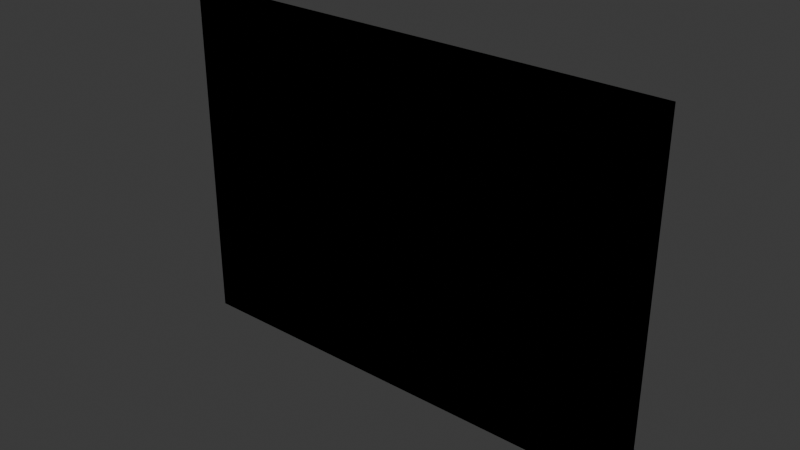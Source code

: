 # Source: LayerMap.blend  (saved by Blender 4.5.88; exported with 4.5.12 LTS)
import bpy
from mathutils import Matrix  # noqa: F401  (used for matrix-valued properties, if any)

bpy.ops.wm.read_factory_settings(use_empty=True)
scene = bpy.context.scene
scene.name = 'Scene'

# ---- collections
col_collection = bpy.data.collections.new('Collection'); scene.collection.children.link(col_collection)

# ---- world
world_world = bpy.data.worlds.new('World'); scene.world = world_world
world_world.use_nodes = True; world_world.node_tree.nodes.clear()
_N = world_world.node_tree.nodes; _L = world_world.node_tree.links
n0 = _N.new('ShaderNodeOutputWorld'); n0.name = 'World Output'; n0.location = (200, 100)
n1 = _N.new('ShaderNodeBackground'); n1.name = 'Background'; n1.location = (-200, 100)
n1.inputs[0].default_value = (0.05088, 0.05088, 0.05088, 1.0)
_L.new(n1.outputs[0], n0.inputs[0])
n0.is_active_output = True
world_world.color = (0.05088, 0.05088, 0.05088)
world_world.sun_shadow_jitter_overblur = 0.0

# ---- meshes
me_plane = bpy.data.meshes.new('Plane')
me_plane.from_pydata([(-17.5, 0.0, 12.5), (17.5, 0.0, 12.5), (-17.5, 0.0, -12.5), (17.5, 0.0, -12.5), (-12.5, 0.0, 12.5), (-7.5, 0.0, 12.5), (-2.5, 0.0, 12.5), (2.5, 0.0, 12.5), (7.5, 0.0, 12.5), (12.5, 0.0, 12.5), (12.5, 0.0, -12.5), (7.5, 0.0, -12.5), (2.5, 0.0, -12.5), (-2.5, 0.0, -12.5), (-7.5, 0.0, -12.5), (-12.5, 0.0, -12.5), (-17.5, 0.0, -7.5), (-17.5, 0.0, -2.5), (-17.5, 0.0, 2.5), (-17.5, 0.0, 7.5), (17.5, 0.0, 7.5), (17.5, 0.0, 2.5), (17.5, 0.0, -2.5), (17.5, 0.0, -7.5), (-12.5, 0.0, 7.5), (-12.5, 0.0, 2.5), (-12.5, 0.0, -2.5), (-12.5, 0.0, -7.5), (-7.5, 0.0, 7.5), (-7.5, 0.0, 2.5), (-7.5, 0.0, -2.5), (-7.5, 0.0, -7.5), (-2.5, 0.0, 7.5), (-2.5, 0.0, 2.5), (-2.5, 0.0, -2.5), (-2.5, 0.0, -7.5), (2.5, 0.0, 7.5), (2.5, 0.0, 2.5), (2.5, 0.0, -2.5), (2.5, 0.0, -7.5), (7.5, 0.0, 7.5), (7.5, 0.0, 2.5), (7.5, 0.0, -2.5), (7.5, 0.0, -7.5), (12.5, 0.0, 7.5), (12.5, 0.0, 2.5), (12.5, 0.0, -2.5), (12.5, 0.0, -7.5)], [], [(47, 23, 3, 10), (16, 27, 15, 2), (27, 31, 14, 15), (31, 35, 13, 14), (35, 39, 12, 13), (39, 43, 11, 12), (43, 47, 10, 11), (8, 9, 44, 40), (40, 44, 45, 41), (41, 45, 46, 42), (42, 46, 47, 43), (7, 8, 40, 36), (36, 40, 41, 37), (37, 41, 42, 38), (38, 42, 43, 39), (6, 7, 36, 32), (32, 36, 37, 33), (33, 37, 38, 34), (34, 38, 39, 35), (5, 6, 32, 28), (28, 32, 33, 29), (29, 33, 34, 30), (30, 34, 35, 31), (4, 5, 28, 24), (24, 28, 29, 25), (25, 29, 30, 26), (26, 30, 31, 27), (0, 4, 24, 19), (19, 24, 25, 18), (18, 25, 26, 17), (17, 26, 27, 16), (9, 1, 20, 44), (44, 20, 21, 45), (45, 21, 22, 46), (46, 22, 23, 47)])
_uv = me_plane.uv_layers.new(name='UVMap')
_uv.uv.foreach_set('vector', [0.8571, 0.8, 1.0, 0.8, 1.0, 1.0, 0.8571, 1.0, 0.0, 0.8, 0.1429, 0.8, 0.1429, 1.0, 0.0, 1.0, 0.1429, 0.8, 0.2857, 0.8, 0.2857, 1.0, 0.1429, 1.0, 0.2857, 0.8, 0.4286, 0.8, 0.4286, 1.0, 0.2857, 1.0, 0.4286, 0.8, 0.5714, 0.8, 0.5714, 1.0, 0.4286, 1.0, 0.5714, 0.8, 0.7143, 0.8, 0.7143, 1.0, 0.5714, 1.0, 0.7143, 0.8, 0.8571, 0.8, 0.8571, 1.0, 0.7143, 1.0, 0.7143, 0.0, 0.8571, 0.0, 0.8571, 0.2, 0.7143, 0.2, 0.7143, 0.2, 0.8571, 0.2, 0.8571, 0.4, 0.7143, 0.4, 0.7143, 0.4, 0.8571, 0.4, 0.8571, 0.6, 0.7143, 0.6, 0.7143, 0.6, 0.8571, 0.6, 0.8571, 0.8, 0.7143, 0.8, 0.5714, 0.0, 0.7143, 0.0, 0.7143, 0.2, 0.5714, 0.2, 0.5714, 0.2, 0.7143, 0.2, 0.7143, 0.4, 0.5714, 0.4, 0.5714, 0.4, 0.7143, 0.4, 0.7143, 0.6, 0.5714, 0.6, 0.5714, 0.6, 0.7143, 0.6, 0.7143, 0.8, 0.5714, 0.8, 0.4286, 0.0, 0.5714, 0.0, 0.5714, 0.2, 0.4286, 0.2, 0.4286, 0.2, 0.5714, 0.2, 0.5714, 0.4, 0.4286, 0.4, 0.4286, 0.4, 0.5714, 0.4, 0.5714, 0.6, 0.4286, 0.6, 0.4286, 0.6, 0.5714, 0.6, 0.5714, 0.8, 0.4286, 0.8, 0.2857, 0.0, 0.4286, 0.0, 0.4286, 0.2, 0.2857, 0.2, 0.2857, 0.2, 0.4286, 0.2, 0.4286, 0.4, 0.2857, 0.4, 0.2857, 0.4, 0.4286, 0.4, 0.4286, 0.6, 0.2857, 0.6, 0.2857, 0.6, 0.4286, 0.6, 0.4286, 0.8, 0.2857, 0.8, 0.1429, 0.0, 0.2857, 0.0, 0.2857, 0.2, 0.1429, 0.2, 0.1429, 0.2, 0.2857, 0.2, 0.2857, 0.4, 0.1429, 0.4, 0.1429, 0.4, 0.2857, 0.4, 0.2857, 0.6, 0.1429, 0.6, 0.1429, 0.6, 0.2857, 0.6, 0.2857, 0.8, 0.1429, 0.8, 0.0, 0.0, 0.1429, 0.0, 0.1429, 0.2, 0.0, 0.2, 0.0, 0.2, 0.1429, 0.2, 0.1429, 0.4, 0.0, 0.4, 0.0, 0.4, 0.1429, 0.4, 0.1429, 0.6, 0.0, 0.6, 0.0, 0.6, 0.1429, 0.6, 0.1429, 0.8, 0.0, 0.8, 0.8571, 0.0, 1.0, 0.0, 1.0, 0.2, 0.8571, 0.2, 0.8571, 0.2, 1.0, 0.2, 1.0, 0.4, 0.8571, 0.4, 0.8571, 0.4, 1.0, 0.4, 1.0, 0.6, 0.8571, 0.6, 0.8571, 0.6, 1.0, 0.6, 1.0, 0.8, 0.8571, 0.8])
me_plane.update()
me_plane_002 = bpy.data.meshes.new('Plane.002')
me_plane_002.from_pydata([(-17.5, 0.0, 12.5), (17.5, 0.0, 12.5), (-17.5, 0.0, -12.5), (17.5, 0.0, -12.5), (-12.5, 0.0, 12.5), (-7.5, 0.0, 12.5), (-2.5, 0.0, 12.5), (2.5, 0.0, 12.5), (7.5, 0.0, 12.5), (12.5, 0.0, 12.5), (12.5, 0.0, -12.5), (7.5, 0.0, -12.5), (2.5, 0.0, -12.5), (-2.5, 0.0, -12.5), (-7.5, 0.0, -12.5), (-12.5, 0.0, -12.5), (-17.5, 0.0, -7.5), (-17.5, 0.0, -2.5), (-17.5, 0.0, 2.5), (-17.5, 0.0, 7.5), (17.5, 0.0, 7.5), (17.5, 0.0, 2.5), (17.5, 0.0, -2.5), (17.5, 0.0, -7.5), (-12.5, 0.0, 7.5), (-12.5, 0.0, 2.5), (-12.5, 0.0, -2.5), (-12.5, 0.0, -7.5), (-7.5, 0.0, 7.5), (-7.5, 0.0, -7.5), (-2.5, 0.0, 7.5), (-2.5, 0.0, -7.5), (2.5, 0.0, 7.5), (2.5, 0.0, -2.5), (2.5, 0.0, -7.5), (7.5, 0.0, 7.5), (7.5, 0.0, 2.5), (7.5, 0.0, -2.5), (7.5, 0.0, -7.5), (12.5, 0.0, 7.5), (12.5, 0.0, 2.5), (12.5, 0.0, -2.5), (12.5, 0.0, -7.5)], [], [(42, 23, 3, 10), (16, 27, 15, 2), (27, 29, 14, 15), (29, 31, 13, 14), (31, 34, 12, 13), (34, 38, 11, 12), (38, 42, 10, 11), (8, 9, 39, 35), (35, 39, 40, 36), (36, 40, 41, 37), (37, 41, 42, 38), (7, 8, 35, 32), (33, 37, 38, 34), (6, 7, 32, 30), (5, 6, 30, 28), (4, 5, 28, 24), (0, 4, 24, 19), (19, 24, 25, 18), (18, 25, 26, 17), (17, 26, 27, 16), (9, 1, 20, 39), (39, 20, 21, 40), (40, 21, 22, 41), (41, 22, 23, 42)])
_uv = me_plane_002.uv_layers.new(name='UVMap')
_uv.uv.foreach_set('vector', [0.8571, 0.8, 1.0, 0.8, 1.0, 1.0, 0.8571, 1.0, 0.0, 0.8, 0.1429, 0.8, 0.1429, 1.0, 0.0, 1.0, 0.1429, 0.8, 0.2857, 0.8, 0.2857, 1.0, 0.1429, 1.0, 0.2857, 0.8, 0.4286, 0.8, 0.4286, 1.0, 0.2857, 1.0, 0.4286, 0.8, 0.5714, 0.8, 0.5714, 1.0, 0.4286, 1.0, 0.5714, 0.8, 0.7143, 0.8, 0.7143, 1.0, 0.5714, 1.0, 0.7143, 0.8, 0.8571, 0.8, 0.8571, 1.0, 0.7143, 1.0, 0.7143, 0.0, 0.8571, 0.0, 0.8571, 0.2, 0.7143, 0.2, 0.7143, 0.2, 0.8571, 0.2, 0.8571, 0.4, 0.7143, 0.4, 0.7143, 0.4, 0.8571, 0.4, 0.8571, 0.6, 0.7143, 0.6, 0.7143, 0.6, 0.8571, 0.6, 0.8571, 0.8, 0.7143, 0.8, 0.5714, 0.0, 0.7143, 0.0, 0.7143, 0.2, 0.5714, 0.2, 0.5714, 0.6, 0.7143, 0.6, 0.7143, 0.8, 0.5714, 0.8, 0.4286, 0.0, 0.5714, 0.0, 0.5714, 0.2, 0.4286, 0.2, 0.2857, 0.0, 0.4286, 0.0, 0.4286, 0.2, 0.2857, 0.2, 0.1429, 0.0, 0.2857, 0.0, 0.2857, 0.2, 0.1429, 0.2, 0.0, 0.0, 0.1429, 0.0, 0.1429, 0.2, 0.0, 0.2, 0.0, 0.2, 0.1429, 0.2, 0.1429, 0.4, 0.0, 0.4, 0.0, 0.4, 0.1429, 0.4, 0.1429, 0.6, 0.0, 0.6, 0.0, 0.6, 0.1429, 0.6, 0.1429, 0.8, 0.0, 0.8, 0.8571, 0.0, 1.0, 0.0, 1.0, 0.2, 0.8571, 0.2, 0.8571, 0.2, 1.0, 0.2, 1.0, 0.4, 0.8571, 0.4, 0.8571, 0.4, 1.0, 0.4, 1.0, 0.6, 0.8571, 0.6, 0.8571, 0.6, 1.0, 0.6, 1.0, 0.8, 0.8571, 0.8])
me_plane_002.update()
me_plane_003 = bpy.data.meshes.new('Plane.003')
me_plane_003.from_pydata([(-17.5, 0.0, 12.5), (17.5, 0.0, 12.5), (-17.5, 0.0, -12.5), (17.5, 0.0, -12.5), (-12.5, 0.0, 12.5), (-7.5, 0.0, 12.5), (-2.5, 0.0, 12.5), (2.5, 0.0, 12.5), (7.5, 0.0, 12.5), (12.5, 0.0, 12.5), (12.5, 0.0, -12.5), (7.5, 0.0, -12.5), (2.5, 0.0, -12.5), (-2.5, 0.0, -12.5), (-7.5, 0.0, -12.5), (-12.5, 0.0, -12.5), (-17.5, 0.0, -7.5), (-17.5, 0.0, -2.5), (-17.5, 0.0, 2.5), (-17.5, 0.0, 7.5), (17.5, 0.0, 7.5), (17.5, 0.0, 2.5), (17.5, 0.0, -2.5), (17.5, 0.0, -7.5), (-12.5, 0.0, 7.5), (-12.5, 0.0, 2.5), (-12.5, 0.0, -2.5), (-12.5, 0.0, -7.5), (-7.5, 0.0, 7.5), (-7.5, 0.0, 2.5), (-7.5, 0.0, -2.5), (-7.5, 0.0, -7.5), (-2.5, 0.0, 7.5), (-2.5, 0.0, 2.5), (-2.5, 0.0, -2.5), (-2.5, 0.0, -7.5), (2.5, 0.0, 7.5), (2.5, 0.0, 2.5), (2.5, 0.0, -2.5), (2.5, 0.0, -7.5), (7.5, 0.0, 7.5), (7.5, 0.0, 2.5), (7.5, 0.0, -2.5), (7.5, 0.0, -7.5), (12.5, 0.0, 7.5), (12.5, 0.0, 2.5), (12.5, 0.0, -2.5), (12.5, 0.0, -7.5)], [], [(47, 23, 3, 10), (16, 27, 15, 2), (27, 31, 14, 15), (31, 35, 13, 14), (35, 39, 12, 13), (39, 43, 11, 12), (43, 47, 10, 11), (8, 9, 44, 40), (40, 44, 45, 41), (41, 45, 46, 42), (42, 46, 47, 43), (7, 8, 40, 36), (36, 40, 41, 37), (38, 42, 43, 39), (6, 7, 36, 32), (32, 36, 37, 33), (34, 38, 39, 35), (5, 6, 32, 28), (28, 32, 33, 29), (30, 34, 35, 31), (4, 5, 28, 24), (24, 28, 29, 25), (25, 29, 30, 26), (26, 30, 31, 27), (0, 4, 24, 19), (19, 24, 25, 18), (18, 25, 26, 17), (17, 26, 27, 16), (9, 1, 20, 44), (44, 20, 21, 45), (45, 21, 22, 46), (46, 22, 23, 47)])
_uv = me_plane_003.uv_layers.new(name='UVMap')
_uv.uv.foreach_set('vector', [0.8571, 0.8, 1.0, 0.8, 1.0, 1.0, 0.8571, 1.0, 0.0, 0.8, 0.1429, 0.8, 0.1429, 1.0, 0.0, 1.0, 0.1429, 0.8, 0.2857, 0.8, 0.2857, 1.0, 0.1429, 1.0, 0.2857, 0.8, 0.4286, 0.8, 0.4286, 1.0, 0.2857, 1.0, 0.4286, 0.8, 0.5714, 0.8, 0.5714, 1.0, 0.4286, 1.0, 0.5714, 0.8, 0.7143, 0.8, 0.7143, 1.0, 0.5714, 1.0, 0.7143, 0.8, 0.8571, 0.8, 0.8571, 1.0, 0.7143, 1.0, 0.7143, 0.0, 0.8571, 0.0, 0.8571, 0.2, 0.7143, 0.2, 0.7143, 0.2, 0.8571, 0.2, 0.8571, 0.4, 0.7143, 0.4, 0.7143, 0.4, 0.8571, 0.4, 0.8571, 0.6, 0.7143, 0.6, 0.7143, 0.6, 0.8571, 0.6, 0.8571, 0.8, 0.7143, 0.8, 0.5714, 0.0, 0.7143, 0.0, 0.7143, 0.2, 0.5714, 0.2, 0.5714, 0.2, 0.7143, 0.2, 0.7143, 0.4, 0.5714, 0.4, 0.5714, 0.6, 0.7143, 0.6, 0.7143, 0.8, 0.5714, 0.8, 0.4286, 0.0, 0.5714, 0.0, 0.5714, 0.2, 0.4286, 0.2, 0.4286, 0.2, 0.5714, 0.2, 0.5714, 0.4, 0.4286, 0.4, 0.4286, 0.6, 0.5714, 0.6, 0.5714, 0.8, 0.4286, 0.8, 0.2857, 0.0, 0.4286, 0.0, 0.4286, 0.2, 0.2857, 0.2, 0.2857, 0.2, 0.4286, 0.2, 0.4286, 0.4, 0.2857, 0.4, 0.2857, 0.6, 0.4286, 0.6, 0.4286, 0.8, 0.2857, 0.8, 0.1429, 0.0, 0.2857, 0.0, 0.2857, 0.2, 0.1429, 0.2, 0.1429, 0.2, 0.2857, 0.2, 0.2857, 0.4, 0.1429, 0.4, 0.1429, 0.4, 0.2857, 0.4, 0.2857, 0.6, 0.1429, 0.6, 0.1429, 0.6, 0.2857, 0.6, 0.2857, 0.8, 0.1429, 0.8, 0.0, 0.0, 0.1429, 0.0, 0.1429, 0.2, 0.0, 0.2, 0.0, 0.2, 0.1429, 0.2, 0.1429, 0.4, 0.0, 0.4, 0.0, 0.4, 0.1429, 0.4, 0.1429, 0.6, 0.0, 0.6, 0.0, 0.6, 0.1429, 0.6, 0.1429, 0.8, 0.0, 0.8, 0.8571, 0.0, 1.0, 0.0, 1.0, 0.2, 0.8571, 0.2, 0.8571, 0.2, 1.0, 0.2, 1.0, 0.4, 0.8571, 0.4, 0.8571, 0.4, 1.0, 0.4, 1.0, 0.6, 0.8571, 0.6, 0.8571, 0.6, 1.0, 0.6, 1.0, 0.8, 0.8571, 0.8])
me_plane_003.update()
me_plane_004 = bpy.data.meshes.new('Plane.004')
me_plane_004.from_pydata([(17.5, 0.0, 12.5), (17.5, 0.0, -12.5), (-12.5, 0.0, 12.5), (-7.5, 0.0, 12.5), (-2.5, 0.0, 12.5), (2.5, 0.0, 12.5), (7.5, 0.0, 12.5), (12.5, 0.0, 12.5), (12.5, 0.0, -12.5), (7.5, 0.0, -12.5), (2.5, 0.0, -12.5), (-2.5, 0.0, -12.5), (-7.5, 0.0, -12.5), (-12.5, 0.0, -12.5), (-17.5, 0.0, -7.5), (-17.5, 0.0, -2.5), (-17.5, 0.0, 2.5), (-17.5, 0.0, 7.5), (17.5, 0.0, 7.5), (17.5, 0.0, 2.5), (17.5, 0.0, -2.5), (17.5, 0.0, -7.5), (-12.5, 0.0, 7.5), (-12.5, 0.0, 2.5), (-12.5, 0.0, -2.5), (-12.5, 0.0, -7.5), (-7.5, 0.0, 7.5), (-7.5, 0.0, 2.5), (-7.5, 0.0, -2.5), (-7.5, 0.0, -7.5), (-2.5, 0.0, 7.5), (-2.5, 0.0, 2.5), (-2.5, 0.0, -2.5), (-2.5, 0.0, -7.5), (2.5, 0.0, 7.5), (2.5, 0.0, -2.5), (2.5, 0.0, -7.5), (7.5, 0.0, 7.5), (7.5, 0.0, 2.5), (7.5, 0.0, -2.5), (7.5, 0.0, -7.5), (12.5, 0.0, 7.5), (12.5, 0.0, 2.5), (12.5, 0.0, -2.5), (12.5, 0.0, -7.5)], [], [(44, 21, 1, 8), (25, 29, 12, 13), (29, 33, 11, 12), (33, 36, 10, 11), (36, 40, 9, 10), (40, 44, 8, 9), (6, 7, 41, 37), (37, 41, 42, 38), (39, 43, 44, 40), (5, 6, 37, 34), (35, 39, 40, 36), (4, 5, 34, 30), (3, 4, 30, 26), (26, 30, 31, 27), (28, 32, 33, 29), (2, 3, 26, 22), (22, 26, 27, 23), (24, 28, 29, 25), (17, 22, 23, 16), (16, 23, 24, 15), (15, 24, 25, 14), (7, 0, 18, 41), (41, 18, 19, 42), (42, 19, 20, 43), (43, 20, 21, 44)])
_uv = me_plane_004.uv_layers.new(name='UVMap')
_uv.uv.foreach_set('vector', [0.8571, 0.8, 1.0, 0.8, 1.0, 1.0, 0.8571, 1.0, 0.1429, 0.8, 0.2857, 0.8, 0.2857, 1.0, 0.1429, 1.0, 0.2857, 0.8, 0.4286, 0.8, 0.4286, 1.0, 0.2857, 1.0, 0.4286, 0.8, 0.5714, 0.8, 0.5714, 1.0, 0.4286, 1.0, 0.5714, 0.8, 0.7143, 0.8, 0.7143, 1.0, 0.5714, 1.0, 0.7143, 0.8, 0.8571, 0.8, 0.8571, 1.0, 0.7143, 1.0, 0.7143, 0.0, 0.8571, 0.0, 0.8571, 0.2, 0.7143, 0.2, 0.7143, 0.2, 0.8571, 0.2, 0.8571, 0.4, 0.7143, 0.4, 0.7143, 0.6, 0.8571, 0.6, 0.8571, 0.8, 0.7143, 0.8, 0.5714, 0.0, 0.7143, 0.0, 0.7143, 0.2, 0.5714, 0.2, 0.5714, 0.6, 0.7143, 0.6, 0.7143, 0.8, 0.5714, 0.8, 0.4286, 0.0, 0.5714, 0.0, 0.5714, 0.2, 0.4286, 0.2, 0.2857, 0.0, 0.4286, 0.0, 0.4286, 0.2, 0.2857, 0.2, 0.2857, 0.2, 0.4286, 0.2, 0.4286, 0.4, 0.2857, 0.4, 0.2857, 0.6, 0.4286, 0.6, 0.4286, 0.8, 0.2857, 0.8, 0.1429, 0.0, 0.2857, 0.0, 0.2857, 0.2, 0.1429, 0.2, 0.1429, 0.2, 0.2857, 0.2, 0.2857, 0.4, 0.1429, 0.4, 0.1429, 0.6, 0.2857, 0.6, 0.2857, 0.8, 0.1429, 0.8, 0.0, 0.2, 0.1429, 0.2, 0.1429, 0.4, 0.0, 0.4, 0.0, 0.4, 0.1429, 0.4, 0.1429, 0.6, 0.0, 0.6, 0.0, 0.6, 0.1429, 0.6, 0.1429, 0.8, 0.0, 0.8, 0.8571, 0.0, 1.0, 0.0, 1.0, 0.2, 0.8571, 0.2, 0.8571, 0.2, 1.0, 0.2, 1.0, 0.4, 0.8571, 0.4, 0.8571, 0.4, 1.0, 0.4, 1.0, 0.6, 0.8571, 0.6, 0.8571, 0.6, 1.0, 0.6, 1.0, 0.8, 0.8571, 0.8])
me_plane_004.update()
me_plane_005 = bpy.data.meshes.new('Plane.005')
me_plane_005.from_pydata([(-17.5, 0.0, 12.5), (17.5, 0.0, 12.5), (-17.5, 0.0, -12.5), (17.5, 0.0, -12.5), (-12.5, 0.0, 12.5), (-7.5, 0.0, 12.5), (-2.5, 0.0, 12.5), (2.5, 0.0, 12.5), (7.5, 0.0, 12.5), (12.5, 0.0, 12.5), (12.5, 0.0, -12.5), (7.5, 0.0, -12.5), (2.5, 0.0, -12.5), (-2.5, 0.0, -12.5), (-7.5, 0.0, -12.5), (-12.5, 0.0, -12.5), (-17.5, 0.0, -7.5), (-17.5, 0.0, 7.5), (17.5, 0.0, 7.5), (17.5, 0.0, -7.5), (-12.5, 0.0, 7.5), (-12.5, 0.0, -7.5), (-7.5, 0.0, 7.5), (-7.5, 0.0, 2.5), (-7.5, 0.0, -2.5), (-7.5, 0.0, -7.5), (-2.5, 0.0, 7.5), (-2.5, 0.0, 2.5), (-2.5, 0.0, -2.5), (-2.5, 0.0, -7.5), (2.5, 0.0, 7.5), (2.5, 0.0, 2.5), (2.5, 0.0, -2.5), (2.5, 0.0, -7.5), (7.5, 0.0, 7.5), (7.5, 0.0, 2.5), (7.5, 0.0, -2.5), (7.5, 0.0, -7.5), (12.5, 0.0, 7.5), (12.5, 0.0, -7.5)], [], [(39, 19, 3, 10), (16, 21, 15, 2), (21, 25, 14, 15), (25, 29, 13, 14), (29, 33, 12, 13), (33, 37, 11, 12), (37, 39, 10, 11), (8, 9, 38, 34), (7, 8, 34, 30), (30, 34, 35, 31), (31, 35, 36, 32), (32, 36, 37, 33), (6, 7, 30, 26), (26, 30, 31, 27), (27, 31, 32, 28), (28, 32, 33, 29), (5, 6, 26, 22), (22, 26, 27, 23), (23, 27, 28, 24), (24, 28, 29, 25), (4, 5, 22, 20), (0, 4, 20, 17), (9, 1, 18, 38)])
_uv = me_plane_005.uv_layers.new(name='UVMap')
_uv.uv.foreach_set('vector', [0.8571, 0.8, 1.0, 0.8, 1.0, 1.0, 0.8571, 1.0, 0.0, 0.8, 0.1429, 0.8, 0.1429, 1.0, 0.0, 1.0, 0.1429, 0.8, 0.2857, 0.8, 0.2857, 1.0, 0.1429, 1.0, 0.2857, 0.8, 0.4286, 0.8, 0.4286, 1.0, 0.2857, 1.0, 0.4286, 0.8, 0.5714, 0.8, 0.5714, 1.0, 0.4286, 1.0, 0.5714, 0.8, 0.7143, 0.8, 0.7143, 1.0, 0.5714, 1.0, 0.7143, 0.8, 0.8571, 0.8, 0.8571, 1.0, 0.7143, 1.0, 0.7143, 0.0, 0.8571, 0.0, 0.8571, 0.2, 0.7143, 0.2, 0.5714, 0.0, 0.7143, 0.0, 0.7143, 0.2, 0.5714, 0.2, 0.5714, 0.2, 0.7143, 0.2, 0.7143, 0.4, 0.5714, 0.4, 0.5714, 0.4, 0.7143, 0.4, 0.7143, 0.6, 0.5714, 0.6, 0.5714, 0.6, 0.7143, 0.6, 0.7143, 0.8, 0.5714, 0.8, 0.4286, 0.0, 0.5714, 0.0, 0.5714, 0.2, 0.4286, 0.2, 0.4286, 0.2, 0.5714, 0.2, 0.5714, 0.4, 0.4286, 0.4, 0.4286, 0.4, 0.5714, 0.4, 0.5714, 0.6, 0.4286, 0.6, 0.4286, 0.6, 0.5714, 0.6, 0.5714, 0.8, 0.4286, 0.8, 0.2857, 0.0, 0.4286, 0.0, 0.4286, 0.2, 0.2857, 0.2, 0.2857, 0.2, 0.4286, 0.2, 0.4286, 0.4, 0.2857, 0.4, 0.2857, 0.4, 0.4286, 0.4, 0.4286, 0.6, 0.2857, 0.6, 0.2857, 0.6, 0.4286, 0.6, 0.4286, 0.8, 0.2857, 0.8, 0.1429, 0.0, 0.2857, 0.0, 0.2857, 0.2, 0.1429, 0.2, 0.0, 0.0, 0.1429, 0.0, 0.1429, 0.2, 0.0, 0.2, 0.8571, 0.0, 1.0, 0.0, 1.0, 0.2, 0.8571, 0.2])
me_plane_005.update()
me_plane_006 = bpy.data.meshes.new('Plane.006')
me_plane_006.from_pydata([(-17.5, 0.0, 12.5), (17.5, 0.0, 12.5), (-17.5, 0.0, -12.5), (17.5, 0.0, -12.5), (-12.5, 0.0, 12.5), (-7.5, 0.0, 12.5), (-2.5, 0.0, 12.5), (2.5, 0.0, 12.5), (7.5, 0.0, 12.5), (12.5, 0.0, 12.5), (12.5, 0.0, -12.5), (7.5, 0.0, -12.5), (2.5, 0.0, -12.5), (-2.5, 0.0, -12.5), (-7.5, 0.0, -12.5), (-12.5, 0.0, -12.5), (-17.5, 0.0, -7.5), (-17.5, 0.0, -2.5), (-17.5, 0.0, 2.5), (-17.5, 0.0, 7.5), (17.5, 0.0, 7.5), (17.5, 0.0, 2.5), (17.5, 0.0, -2.5), (17.5, 0.0, -7.5), (-12.5, 0.0, 7.5), (-12.5, 0.0, 2.5), (-12.5, 0.0, -2.5), (-12.5, 0.0, -7.5), (-7.5, 0.0, 7.5), (-7.5, 0.0, 2.5), (-7.5, 0.0, -2.5), (-7.5, 0.0, -7.5), (-2.5, 0.0, 7.5), (-2.5, 0.0, 2.5), (-2.5, 0.0, -2.5), (-2.5, 0.0, -7.5), (2.5, 0.0, 7.5), (2.5, 0.0, 2.5), (2.5, 0.0, -2.5), (2.5, 0.0, -7.5), (7.5, 0.0, 7.5), (7.5, 0.0, 2.5), (7.5, 0.0, -2.5), (7.5, 0.0, -7.5), (12.5, 0.0, 7.5), (12.5, 0.0, 2.5), (12.5, 0.0, -2.5), (12.5, 0.0, -7.5)], [], [(47, 23, 3, 10), (16, 27, 15, 2), (31, 35, 13, 14), (35, 39, 12, 13), (39, 43, 11, 12), (8, 9, 44, 40), (40, 44, 45, 41), (7, 8, 40, 36), (36, 40, 41, 37), (38, 42, 43, 39), (6, 7, 36, 32), (32, 36, 37, 33), (33, 37, 38, 34), (34, 38, 39, 35), (5, 6, 32, 28), (28, 32, 33, 29), (30, 34, 35, 31), (4, 5, 28, 24), (24, 28, 29, 25), (0, 4, 24, 19), (19, 24, 25, 18), (18, 25, 26, 17), (17, 26, 27, 16), (9, 1, 20, 44), (44, 20, 21, 45), (45, 21, 22, 46), (46, 22, 23, 47)])
_uv = me_plane_006.uv_layers.new(name='UVMap')
_uv.uv.foreach_set('vector', [0.8571, 0.8, 1.0, 0.8, 1.0, 1.0, 0.8571, 1.0, 0.0, 0.8, 0.1429, 0.8, 0.1429, 1.0, 0.0, 1.0, 0.2857, 0.8, 0.4286, 0.8, 0.4286, 1.0, 0.2857, 1.0, 0.4286, 0.8, 0.5714, 0.8, 0.5714, 1.0, 0.4286, 1.0, 0.5714, 0.8, 0.7143, 0.8, 0.7143, 1.0, 0.5714, 1.0, 0.7143, 0.0, 0.8571, 0.0, 0.8571, 0.2, 0.7143, 0.2, 0.7143, 0.2, 0.8571, 0.2, 0.8571, 0.4, 0.7143, 0.4, 0.5714, 0.0, 0.7143, 0.0, 0.7143, 0.2, 0.5714, 0.2, 0.5714, 0.2, 0.7143, 0.2, 0.7143, 0.4, 0.5714, 0.4, 0.5714, 0.6, 0.7143, 0.6, 0.7143, 0.8, 0.5714, 0.8, 0.4286, 0.0, 0.5714, 0.0, 0.5714, 0.2, 0.4286, 0.2, 0.4286, 0.2, 0.5714, 0.2, 0.5714, 0.4, 0.4286, 0.4, 0.4286, 0.4, 0.5714, 0.4, 0.5714, 0.6, 0.4286, 0.6, 0.4286, 0.6, 0.5714, 0.6, 0.5714, 0.8, 0.4286, 0.8, 0.2857, 0.0, 0.4286, 0.0, 0.4286, 0.2, 0.2857, 0.2, 0.2857, 0.2, 0.4286, 0.2, 0.4286, 0.4, 0.2857, 0.4, 0.2857, 0.6, 0.4286, 0.6, 0.4286, 0.8, 0.2857, 0.8, 0.1429, 0.0, 0.2857, 0.0, 0.2857, 0.2, 0.1429, 0.2, 0.1429, 0.2, 0.2857, 0.2, 0.2857, 0.4, 0.1429, 0.4, 0.0, 0.0, 0.1429, 0.0, 0.1429, 0.2, 0.0, 0.2, 0.0, 0.2, 0.1429, 0.2, 0.1429, 0.4, 0.0, 0.4, 0.0, 0.4, 0.1429, 0.4, 0.1429, 0.6, 0.0, 0.6, 0.0, 0.6, 0.1429, 0.6, 0.1429, 0.8, 0.0, 0.8, 0.8571, 0.0, 1.0, 0.0, 1.0, 0.2, 0.8571, 0.2, 0.8571, 0.2, 1.0, 0.2, 1.0, 0.4, 0.8571, 0.4, 0.8571, 0.4, 1.0, 0.4, 1.0, 0.6, 0.8571, 0.6, 0.8571, 0.6, 1.0, 0.6, 1.0, 0.8, 0.8571, 0.8])
me_plane_006.update()
me_plane_007 = bpy.data.meshes.new('Plane.007')
me_plane_007.from_pydata([(-17.5, 0.0, 12.5), (-17.5, 0.0, -12.5), (17.5, 0.0, -12.5), (-12.5, 0.0, 12.5), (-7.5, 0.0, 12.5), (-2.5, 0.0, 12.5), (2.5, 0.0, 12.5), (7.5, 0.0, 12.5), (12.5, 0.0, -12.5), (7.5, 0.0, -12.5), (2.5, 0.0, -12.5), (-2.5, 0.0, -12.5), (-7.5, 0.0, -12.5), (-12.5, 0.0, -12.5), (-17.5, 0.0, -7.5), (-17.5, 0.0, -2.5), (-17.5, 0.0, 2.5), (-17.5, 0.0, 7.5), (17.5, 0.0, 2.5), (17.5, 0.0, -2.5), (17.5, 0.0, -7.5), (-12.5, 0.0, 7.5), (-12.5, 0.0, 2.5), (-12.5, 0.0, -2.5), (-12.5, 0.0, -7.5), (-7.5, 0.0, 7.5), (-7.5, 0.0, 2.5), (-7.5, 0.0, -2.5), (-7.5, 0.0, -7.5), (-2.5, 0.0, 7.5), (-2.5, 0.0, 2.5), (-2.5, 0.0, -2.5), (-2.5, 0.0, -7.5), (2.5, 0.0, 7.5), (2.5, 0.0, 2.5), (2.5, 0.0, -2.5), (2.5, 0.0, -7.5), (7.5, 0.0, 7.5), (7.5, 0.0, 2.5), (7.5, 0.0, -2.5), (7.5, 0.0, -7.5), (12.5, 0.0, 2.5), (12.5, 0.0, -2.5), (12.5, 0.0, -7.5)], [], [(43, 20, 2, 8), (14, 24, 13, 1), (24, 28, 12, 13), (28, 32, 11, 12), (32, 36, 10, 11), (36, 40, 9, 10), (40, 43, 8, 9), (38, 41, 42, 39), (39, 42, 43, 40), (6, 7, 37, 33), (33, 37, 38, 34), (34, 38, 39, 35), (35, 39, 40, 36), (5, 6, 33, 29), (29, 33, 34, 30), (30, 34, 35, 31), (4, 5, 29, 25), (25, 29, 30, 26), (26, 30, 31, 27), (3, 4, 25, 21), (21, 25, 26, 22), (22, 26, 27, 23), (23, 27, 28, 24), (0, 3, 21, 17), (17, 21, 22, 16), (16, 22, 23, 15), (15, 23, 24, 14), (41, 18, 19, 42), (42, 19, 20, 43)])
_uv = me_plane_007.uv_layers.new(name='UVMap')
_uv.uv.foreach_set('vector', [0.8571, 0.8, 1.0, 0.8, 1.0, 1.0, 0.8571, 1.0, 0.0, 0.8, 0.1429, 0.8, 0.1429, 1.0, 0.0, 1.0, 0.1429, 0.8, 0.2857, 0.8, 0.2857, 1.0, 0.1429, 1.0, 0.2857, 0.8, 0.4286, 0.8, 0.4286, 1.0, 0.2857, 1.0, 0.4286, 0.8, 0.5714, 0.8, 0.5714, 1.0, 0.4286, 1.0, 0.5714, 0.8, 0.7143, 0.8, 0.7143, 1.0, 0.5714, 1.0, 0.7143, 0.8, 0.8571, 0.8, 0.8571, 1.0, 0.7143, 1.0, 0.7143, 0.4, 0.8571, 0.4, 0.8571, 0.6, 0.7143, 0.6, 0.7143, 0.6, 0.8571, 0.6, 0.8571, 0.8, 0.7143, 0.8, 0.5714, 0.0, 0.7143, 0.0, 0.7143, 0.2, 0.5714, 0.2, 0.5714, 0.2, 0.7143, 0.2, 0.7143, 0.4, 0.5714, 0.4, 0.5714, 0.4, 0.7143, 0.4, 0.7143, 0.6, 0.5714, 0.6, 0.5714, 0.6, 0.7143, 0.6, 0.7143, 0.8, 0.5714, 0.8, 0.4286, 0.0, 0.5714, 0.0, 0.5714, 0.2, 0.4286, 0.2, 0.4286, 0.2, 0.5714, 0.2, 0.5714, 0.4, 0.4286, 0.4, 0.4286, 0.4, 0.5714, 0.4, 0.5714, 0.6, 0.4286, 0.6, 0.2857, 0.0, 0.4286, 0.0, 0.4286, 0.2, 0.2857, 0.2, 0.2857, 0.2, 0.4286, 0.2, 0.4286, 0.4, 0.2857, 0.4, 0.2857, 0.4, 0.4286, 0.4, 0.4286, 0.6, 0.2857, 0.6, 0.1429, 0.0, 0.2857, 0.0, 0.2857, 0.2, 0.1429, 0.2, 0.1429, 0.2, 0.2857, 0.2, 0.2857, 0.4, 0.1429, 0.4, 0.1429, 0.4, 0.2857, 0.4, 0.2857, 0.6, 0.1429, 0.6, 0.1429, 0.6, 0.2857, 0.6, 0.2857, 0.8, 0.1429, 0.8, 0.0, 0.0, 0.1429, 0.0, 0.1429, 0.2, 0.0, 0.2, 0.0, 0.2, 0.1429, 0.2, 0.1429, 0.4, 0.0, 0.4, 0.0, 0.4, 0.1429, 0.4, 0.1429, 0.6, 0.0, 0.6, 0.0, 0.6, 0.1429, 0.6, 0.1429, 0.8, 0.0, 0.8, 0.8571, 0.4, 1.0, 0.4, 1.0, 0.6, 0.8571, 0.6, 0.8571, 0.6, 1.0, 0.6, 1.0, 0.8, 0.8571, 0.8])
me_plane_007.update()
me_plane_008 = bpy.data.meshes.new('Plane.008')
me_plane_008.from_pydata([(-17.5, 0.0, -12.5), (17.5, 0.0, -12.5), (12.5, 0.0, -12.5), (7.5, 0.0, -12.5), (2.5, 0.0, -12.5), (-2.5, 0.0, -12.5), (-7.5, 0.0, -12.5), (-12.5, 0.0, -12.5), (-17.5, 0.0, -7.5), (-17.5, 0.0, -2.5), (-17.5, 0.0, 2.5), (17.5, 0.0, 2.5), (17.5, 0.0, -2.5), (17.5, 0.0, -7.5), (-12.5, 0.0, 7.5), (-12.5, 0.0, 2.5), (-12.5, 0.0, -2.5), (-12.5, 0.0, -7.5), (-7.5, 0.0, 7.5), (-7.5, 0.0, 2.5), (-7.5, 0.0, -2.5), (-7.5, 0.0, -7.5), (-2.5, 0.0, 7.5), (-2.5, 0.0, 2.5), (-2.5, 0.0, -2.5), (-2.5, 0.0, -7.5), (2.5, 0.0, 7.5), (2.5, 0.0, 2.5), (2.5, 0.0, -2.5), (2.5, 0.0, -7.5), (7.5, 0.0, 7.5), (7.5, 0.0, 2.5), (7.5, 0.0, -2.5), (7.5, 0.0, -7.5), (12.5, 0.0, 7.5), (12.5, 0.0, 2.5), (12.5, 0.0, -2.5), (12.5, 0.0, -7.5)], [], [(37, 13, 1, 2), (8, 17, 7, 0), (17, 21, 6, 7), (21, 25, 5, 6), (25, 29, 4, 5), (29, 33, 3, 4), (33, 37, 2, 3), (30, 34, 35, 31), (31, 35, 36, 32), (32, 36, 37, 33), (26, 30, 31, 27), (27, 31, 32, 28), (28, 32, 33, 29), (22, 26, 27, 23), (23, 27, 28, 24), (24, 28, 29, 25), (18, 22, 23, 19), (19, 23, 24, 20), (20, 24, 25, 21), (14, 18, 19, 15), (15, 19, 20, 16), (16, 20, 21, 17), (10, 15, 16, 9), (9, 16, 17, 8), (35, 11, 12, 36), (36, 12, 13, 37)])
_uv = me_plane_008.uv_layers.new(name='UVMap')
_uv.uv.foreach_set('vector', [0.8571, 0.8, 1.0, 0.8, 1.0, 1.0, 0.8571, 1.0, 0.0, 0.8, 0.1429, 0.8, 0.1429, 1.0, 0.0, 1.0, 0.1429, 0.8, 0.2857, 0.8, 0.2857, 1.0, 0.1429, 1.0, 0.2857, 0.8, 0.4286, 0.8, 0.4286, 1.0, 0.2857, 1.0, 0.4286, 0.8, 0.5714, 0.8, 0.5714, 1.0, 0.4286, 1.0, 0.5714, 0.8, 0.7143, 0.8, 0.7143, 1.0, 0.5714, 1.0, 0.7143, 0.8, 0.8571, 0.8, 0.8571, 1.0, 0.7143, 1.0, 0.7143, 0.2, 0.8571, 0.2, 0.8571, 0.4, 0.7143, 0.4, 0.7143, 0.4, 0.8571, 0.4, 0.8571, 0.6, 0.7143, 0.6, 0.7143, 0.6, 0.8571, 0.6, 0.8571, 0.8, 0.7143, 0.8, 0.5714, 0.2, 0.7143, 0.2, 0.7143, 0.4, 0.5714, 0.4, 0.5714, 0.4, 0.7143, 0.4, 0.7143, 0.6, 0.5714, 0.6, 0.5714, 0.6, 0.7143, 0.6, 0.7143, 0.8, 0.5714, 0.8, 0.4286, 0.2, 0.5714, 0.2, 0.5714, 0.4, 0.4286, 0.4, 0.4286, 0.4, 0.5714, 0.4, 0.5714, 0.6, 0.4286, 0.6, 0.4286, 0.6, 0.5714, 0.6, 0.5714, 0.8, 0.4286, 0.8, 0.2857, 0.2, 0.4286, 0.2, 0.4286, 0.4, 0.2857, 0.4, 0.2857, 0.4, 0.4286, 0.4, 0.4286, 0.6, 0.2857, 0.6, 0.2857, 0.6, 0.4286, 0.6, 0.4286, 0.8, 0.2857, 0.8, 0.1429, 0.2, 0.2857, 0.2, 0.2857, 0.4, 0.1429, 0.4, 0.1429, 0.4, 0.2857, 0.4, 0.2857, 0.6, 0.1429, 0.6, 0.1429, 0.6, 0.2857, 0.6, 0.2857, 0.8, 0.1429, 0.8, 0.0, 0.4, 0.1429, 0.4, 0.1429, 0.6, 0.0, 0.6, 0.0, 0.6, 0.1429, 0.6, 0.1429, 0.8, 0.0, 0.8, 0.8571, 0.4, 1.0, 0.4, 1.0, 0.6, 0.8571, 0.6, 0.8571, 0.6, 1.0, 0.6, 1.0, 0.8, 0.8571, 0.8])
me_plane_008.update()
me_plane_009 = bpy.data.meshes.new('Plane.009')
me_plane_009.from_pydata([(-17.5, 0.0, 12.5), (-12.5, 0.0, 12.5), (-7.5, 0.0, 12.5), (-2.5, 0.0, 12.5), (2.5, 0.0, 12.5), (7.5, 0.0, 12.5), (12.5, 0.0, -12.5), (7.5, 0.0, -12.5), (2.5, 0.0, -12.5), (-2.5, 0.0, -12.5), (-7.5, 0.0, -12.5), (-17.5, 0.0, -7.5), (-17.5, 0.0, -2.5), (-17.5, 0.0, 2.5), (-17.5, 0.0, 7.5), (17.5, 0.0, 7.5), (17.5, 0.0, 2.5), (17.5, 0.0, -2.5), (17.5, 0.0, -7.5), (-12.5, 0.0, 7.5), (-12.5, 0.0, 2.5), (-12.5, 0.0, -2.5), (-12.5, 0.0, -7.5), (-7.5, 0.0, 7.5), (-7.5, 0.0, 2.5), (-7.5, 0.0, -2.5), (-7.5, 0.0, -7.5), (-2.5, 0.0, 7.5), (-2.5, 0.0, 2.5), (-2.5, 0.0, -2.5), (-2.5, 0.0, -7.5), (2.5, 0.0, 7.5), (2.5, 0.0, 2.5), (2.5, 0.0, -2.5), (2.5, 0.0, -7.5), (7.5, 0.0, 7.5), (7.5, 0.0, 2.5), (7.5, 0.0, -2.5), (7.5, 0.0, -7.5), (12.5, 0.0, 7.5), (12.5, 0.0, 2.5), (12.5, 0.0, -2.5), (12.5, 0.0, -7.5)], [], [(26, 30, 9, 10), (30, 34, 8, 9), (34, 38, 7, 8), (38, 42, 6, 7), (35, 39, 40, 36), (36, 40, 41, 37), (37, 41, 42, 38), (4, 5, 35, 31), (31, 35, 36, 32), (32, 36, 37, 33), (33, 37, 38, 34), (3, 4, 31, 27), (27, 31, 32, 28), (29, 33, 34, 30), (2, 3, 27, 23), (23, 27, 28, 24), (24, 28, 29, 25), (25, 29, 30, 26), (1, 2, 23, 19), (19, 23, 24, 20), (20, 24, 25, 21), (21, 25, 26, 22), (0, 1, 19, 14), (14, 19, 20, 13), (13, 20, 21, 12), (12, 21, 22, 11), (39, 15, 16, 40), (40, 16, 17, 41), (41, 17, 18, 42)])
_uv = me_plane_009.uv_layers.new(name='UVMap')
_uv.uv.foreach_set('vector', [0.2857, 0.8, 0.4286, 0.8, 0.4286, 1.0, 0.2857, 1.0, 0.4286, 0.8, 0.5714, 0.8, 0.5714, 1.0, 0.4286, 1.0, 0.5714, 0.8, 0.7143, 0.8, 0.7143, 1.0, 0.5714, 1.0, 0.7143, 0.8, 0.8571, 0.8, 0.8571, 1.0, 0.7143, 1.0, 0.7143, 0.2, 0.8571, 0.2, 0.8571, 0.4, 0.7143, 0.4, 0.7143, 0.4, 0.8571, 0.4, 0.8571, 0.6, 0.7143, 0.6, 0.7143, 0.6, 0.8571, 0.6, 0.8571, 0.8, 0.7143, 0.8, 0.5714, 0.0, 0.7143, 0.0, 0.7143, 0.2, 0.5714, 0.2, 0.5714, 0.2, 0.7143, 0.2, 0.7143, 0.4, 0.5714, 0.4, 0.5714, 0.4, 0.7143, 0.4, 0.7143, 0.6, 0.5714, 0.6, 0.5714, 0.6, 0.7143, 0.6, 0.7143, 0.8, 0.5714, 0.8, 0.4286, 0.0, 0.5714, 0.0, 0.5714, 0.2, 0.4286, 0.2, 0.4286, 0.2, 0.5714, 0.2, 0.5714, 0.4, 0.4286, 0.4, 0.4286, 0.6, 0.5714, 0.6, 0.5714, 0.8, 0.4286, 0.8, 0.2857, 0.0, 0.4286, 0.0, 0.4286, 0.2, 0.2857, 0.2, 0.2857, 0.2, 0.4286, 0.2, 0.4286, 0.4, 0.2857, 0.4, 0.2857, 0.4, 0.4286, 0.4, 0.4286, 0.6, 0.2857, 0.6, 0.2857, 0.6, 0.4286, 0.6, 0.4286, 0.8, 0.2857, 0.8, 0.1429, 0.0, 0.2857, 0.0, 0.2857, 0.2, 0.1429, 0.2, 0.1429, 0.2, 0.2857, 0.2, 0.2857, 0.4, 0.1429, 0.4, 0.1429, 0.4, 0.2857, 0.4, 0.2857, 0.6, 0.1429, 0.6, 0.1429, 0.6, 0.2857, 0.6, 0.2857, 0.8, 0.1429, 0.8, 0.0, 0.0, 0.1429, 0.0, 0.1429, 0.2, 0.0, 0.2, 0.0, 0.2, 0.1429, 0.2, 0.1429, 0.4, 0.0, 0.4, 0.0, 0.4, 0.1429, 0.4, 0.1429, 0.6, 0.0, 0.6, 0.0, 0.6, 0.1429, 0.6, 0.1429, 0.8, 0.0, 0.8, 0.8571, 0.2, 1.0, 0.2, 1.0, 0.4, 0.8571, 0.4, 0.8571, 0.4, 1.0, 0.4, 1.0, 0.6, 0.8571, 0.6, 0.8571, 0.6, 1.0, 0.6, 1.0, 0.8, 0.8571, 0.8])
me_plane_009.update()

# ---- objects
ob_plane = bpy.data.objects.new('Plane', me_plane)
ob_plane_001 = bpy.data.objects.new('Plane.001', me_plane_002)
ob_plane_002 = bpy.data.objects.new('Plane.002', me_plane_003)
ob_plane_003 = bpy.data.objects.new('Plane.003', me_plane_004)
ob_plane_004 = bpy.data.objects.new('Plane.004', me_plane_005)
ob_plane_005 = bpy.data.objects.new('Plane.005', me_plane_006)
ob_plane_006 = bpy.data.objects.new('Plane.006', me_plane_007)
ob_plane_007 = bpy.data.objects.new('Plane.007', me_plane_008)
ob_plane_008 = bpy.data.objects.new('Plane.008', me_plane_009)

# ---- transforms, parenting, visibility, modifiers, constraints
ob_plane.location = (0.0, 0.0, 0.0)
ob_plane_001.location = (0.0, 0.0, 0.0)
ob_plane_002.location = (0.0, 0.0, 0.0)
ob_plane_003.location = (0.0, 0.0, 0.0)
ob_plane_004.location = (0.0, 0.0, 0.0)
ob_plane_005.location = (0.0, 0.0, 0.0)
ob_plane_006.location = (0.0, 0.0, 0.0)
ob_plane_007.location = (0.0, 0.0, 0.0)
ob_plane_008.location = (0.0, 0.0, 0.0)

# ---- collection membership
col_collection.objects.link(ob_plane)
col_collection.objects.link(ob_plane_001)
col_collection.objects.link(ob_plane_002)
col_collection.objects.link(ob_plane_003)
col_collection.objects.link(ob_plane_004)
col_collection.objects.link(ob_plane_005)
col_collection.objects.link(ob_plane_006)
col_collection.objects.link(ob_plane_007)
col_collection.objects.link(ob_plane_008)

# ---- scene / render settings (as saved in the file)
scene.frame_start = 1; scene.frame_end = 250; scene.frame_set(0)
scene.render.engine = 'BLENDER_EEVEE_NEXT'
bpy.context.view_layer.update()

# ---- added for rendering (the .blend has no active camera and no usable light): camera, sun
cam_auto = bpy.data.cameras.new('AutoCamera')
cam_auto.lens = 50.0
cam_auto.sensor_width = 36.0
cam_auto.clip_end = 1000.0
ob_auto_camera = bpy.data.objects.new('AutoCamera', cam_auto)
scene.collection.objects.link(ob_auto_camera)
ob_auto_camera.location = (39.7954, -47.7545, 31.8363)
ob_auto_camera.rotation_euler = (1.09748, -7.21219e-08, 0.694738)
scene.camera = ob_auto_camera
light_auto_sun = bpy.data.lights.new('AutoSun', 'SUN')
light_auto_sun.energy = 3.0
light_auto_sun.angle = 0.0523599
ob_auto_sun = bpy.data.objects.new('AutoSun', light_auto_sun)
scene.collection.objects.link(ob_auto_sun)
ob_auto_sun.rotation_euler = (0.872665, 0.174533, 0.523599)
bpy.context.view_layer.update()
